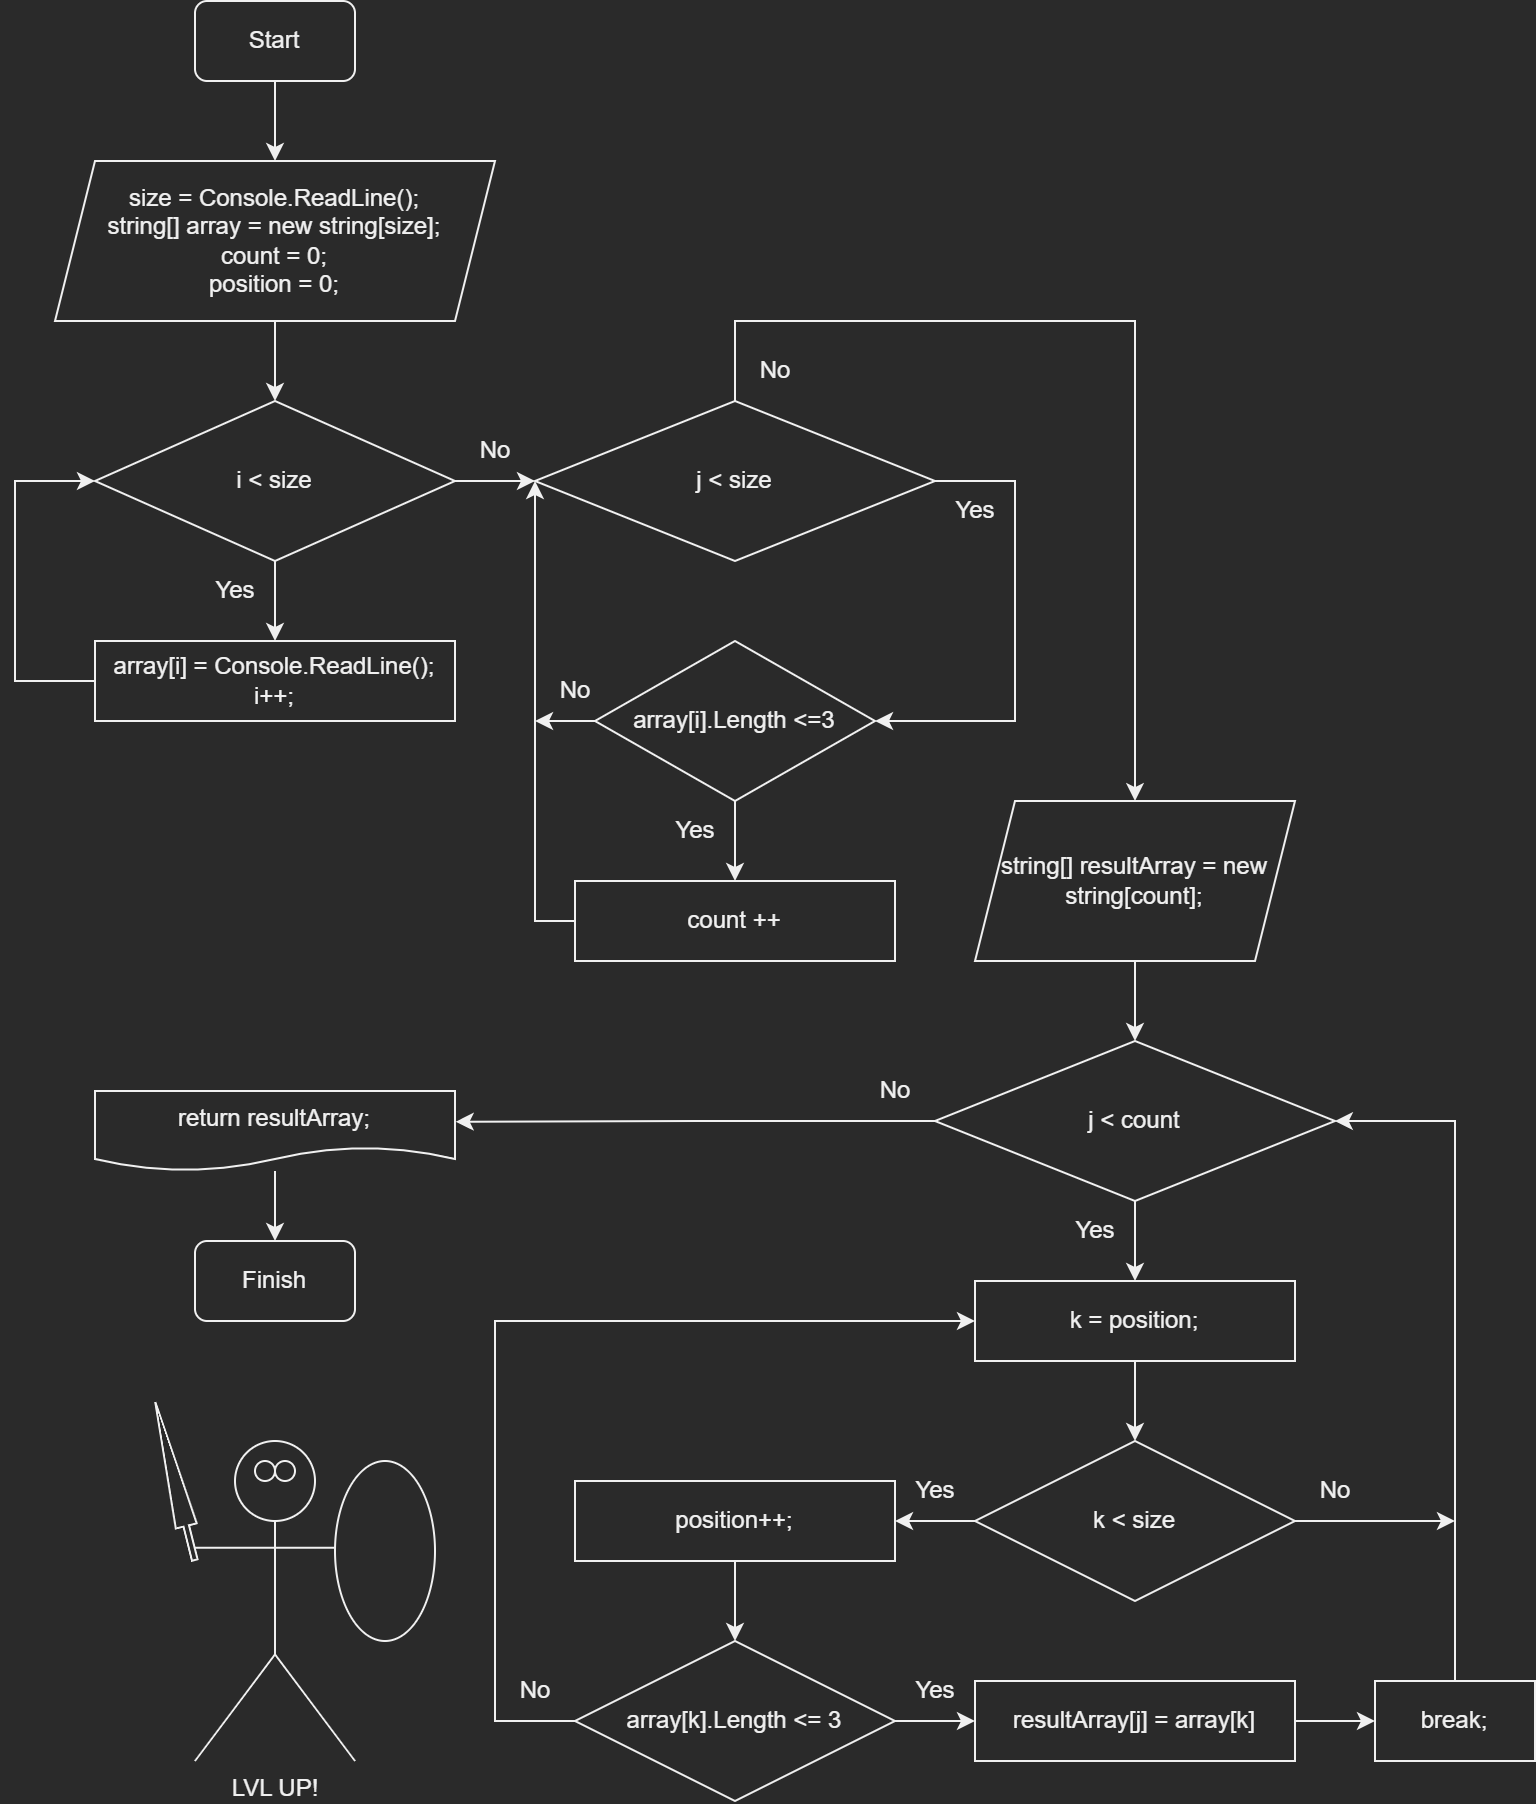

The diagram above was exported from draw.io. Its source (the exported page's mxGraphModel, read from the mxfile embedded in the PNG):
<mxGraphModel dx="760" dy="401" grid="1" gridSize="10" guides="1" tooltips="1" connect="1" arrows="1" fold="1" page="1" pageScale="1" pageWidth="827" pageHeight="1169" math="0" shadow="0">
  <root>
    <mxCell id="WIyWlLk6GJQsqaUBKTNV-0" />
    <mxCell id="WIyWlLk6GJQsqaUBKTNV-1" parent="WIyWlLk6GJQsqaUBKTNV-0" />
    <mxCell id="HTItFSVDpGJs_SU4J9qf-0" value="" style="edgeStyle=orthogonalEdgeStyle;rounded=0;orthogonalLoop=1;jettySize=auto;html=1;" edge="1" parent="WIyWlLk6GJQsqaUBKTNV-1" source="HTItFSVDpGJs_SU4J9qf-1" target="HTItFSVDpGJs_SU4J9qf-3">
      <mxGeometry relative="1" as="geometry" />
    </mxCell>
    <mxCell id="HTItFSVDpGJs_SU4J9qf-1" value="Start" style="rounded=1;whiteSpace=wrap;html=1;" vertex="1" parent="WIyWlLk6GJQsqaUBKTNV-1">
      <mxGeometry x="130" y="40" width="80" height="40" as="geometry" />
    </mxCell>
    <mxCell id="HTItFSVDpGJs_SU4J9qf-2" value="" style="edgeStyle=orthogonalEdgeStyle;rounded=0;orthogonalLoop=1;jettySize=auto;html=1;" edge="1" parent="WIyWlLk6GJQsqaUBKTNV-1" source="HTItFSVDpGJs_SU4J9qf-3" target="HTItFSVDpGJs_SU4J9qf-6">
      <mxGeometry relative="1" as="geometry" />
    </mxCell>
    <mxCell id="HTItFSVDpGJs_SU4J9qf-3" value="size = Console.ReadLine();&lt;br&gt;string[] array = new string[size];&lt;br&gt;count = 0;&lt;br&gt;position = 0;" style="shape=parallelogram;perimeter=parallelogramPerimeter;whiteSpace=wrap;html=1;fixedSize=1;" vertex="1" parent="WIyWlLk6GJQsqaUBKTNV-1">
      <mxGeometry x="60" y="120" width="220" height="80" as="geometry" />
    </mxCell>
    <mxCell id="HTItFSVDpGJs_SU4J9qf-33" style="edgeStyle=orthogonalEdgeStyle;rounded=0;orthogonalLoop=1;jettySize=auto;html=1;entryX=0.5;entryY=0;entryDx=0;entryDy=0;" edge="1" parent="WIyWlLk6GJQsqaUBKTNV-1" source="HTItFSVDpGJs_SU4J9qf-6" target="HTItFSVDpGJs_SU4J9qf-29">
      <mxGeometry relative="1" as="geometry" />
    </mxCell>
    <mxCell id="HTItFSVDpGJs_SU4J9qf-35" style="edgeStyle=orthogonalEdgeStyle;rounded=0;orthogonalLoop=1;jettySize=auto;html=1;exitX=1;exitY=0.5;exitDx=0;exitDy=0;entryX=0;entryY=0.5;entryDx=0;entryDy=0;" edge="1" parent="WIyWlLk6GJQsqaUBKTNV-1" source="HTItFSVDpGJs_SU4J9qf-6" target="HTItFSVDpGJs_SU4J9qf-20">
      <mxGeometry relative="1" as="geometry" />
    </mxCell>
    <mxCell id="HTItFSVDpGJs_SU4J9qf-6" value="i &amp;lt; size" style="rhombus;whiteSpace=wrap;html=1;" vertex="1" parent="WIyWlLk6GJQsqaUBKTNV-1">
      <mxGeometry x="80" y="240" width="180" height="80" as="geometry" />
    </mxCell>
    <mxCell id="HTItFSVDpGJs_SU4J9qf-17" value="No" style="text;html=1;align=center;verticalAlign=middle;resizable=0;points=[];autosize=1;strokeColor=none;fillColor=none;" vertex="1" parent="WIyWlLk6GJQsqaUBKTNV-1">
      <mxGeometry x="260" y="250" width="40" height="30" as="geometry" />
    </mxCell>
    <mxCell id="HTItFSVDpGJs_SU4J9qf-69" style="edgeStyle=orthogonalEdgeStyle;rounded=0;orthogonalLoop=1;jettySize=auto;html=1;exitX=1;exitY=0.5;exitDx=0;exitDy=0;entryX=1;entryY=0.5;entryDx=0;entryDy=0;" edge="1" parent="WIyWlLk6GJQsqaUBKTNV-1" source="HTItFSVDpGJs_SU4J9qf-20" target="HTItFSVDpGJs_SU4J9qf-64">
      <mxGeometry relative="1" as="geometry">
        <mxPoint x="490" y="410" as="targetPoint" />
        <Array as="points">
          <mxPoint x="540" y="280" />
          <mxPoint x="540" y="400" />
        </Array>
      </mxGeometry>
    </mxCell>
    <mxCell id="HTItFSVDpGJs_SU4J9qf-76" style="edgeStyle=orthogonalEdgeStyle;rounded=0;orthogonalLoop=1;jettySize=auto;html=1;exitX=0.5;exitY=0;exitDx=0;exitDy=0;entryX=0.5;entryY=0;entryDx=0;entryDy=0;" edge="1" parent="WIyWlLk6GJQsqaUBKTNV-1" source="HTItFSVDpGJs_SU4J9qf-20" target="HTItFSVDpGJs_SU4J9qf-75">
      <mxGeometry relative="1" as="geometry">
        <mxPoint x="690" y="180" as="targetPoint" />
        <Array as="points">
          <mxPoint x="400" y="200" />
          <mxPoint x="600" y="200" />
          <mxPoint x="600" y="440" />
        </Array>
      </mxGeometry>
    </mxCell>
    <mxCell id="HTItFSVDpGJs_SU4J9qf-20" value="j &amp;lt; size" style="rhombus;whiteSpace=wrap;html=1;" vertex="1" parent="WIyWlLk6GJQsqaUBKTNV-1">
      <mxGeometry x="300" y="240" width="200" height="80" as="geometry" />
    </mxCell>
    <mxCell id="HTItFSVDpGJs_SU4J9qf-38" style="edgeStyle=orthogonalEdgeStyle;rounded=0;orthogonalLoop=1;jettySize=auto;html=1;" edge="1" parent="WIyWlLk6GJQsqaUBKTNV-1" source="HTItFSVDpGJs_SU4J9qf-22">
      <mxGeometry relative="1" as="geometry">
        <mxPoint x="300" y="280" as="targetPoint" />
      </mxGeometry>
    </mxCell>
    <mxCell id="HTItFSVDpGJs_SU4J9qf-22" value="count ++" style="rounded=0;whiteSpace=wrap;html=1;" vertex="1" parent="WIyWlLk6GJQsqaUBKTNV-1">
      <mxGeometry x="320" y="480" width="160" height="40" as="geometry" />
    </mxCell>
    <mxCell id="HTItFSVDpGJs_SU4J9qf-23" value="Yes" style="text;html=1;align=center;verticalAlign=middle;resizable=0;points=[];autosize=1;strokeColor=none;fillColor=none;" vertex="1" parent="WIyWlLk6GJQsqaUBKTNV-1">
      <mxGeometry x="130" y="320" width="40" height="30" as="geometry" />
    </mxCell>
    <mxCell id="HTItFSVDpGJs_SU4J9qf-107" style="edgeStyle=orthogonalEdgeStyle;rounded=0;orthogonalLoop=1;jettySize=auto;html=1;entryX=0.5;entryY=0;entryDx=0;entryDy=0;" edge="1" parent="WIyWlLk6GJQsqaUBKTNV-1" source="HTItFSVDpGJs_SU4J9qf-27" target="HTItFSVDpGJs_SU4J9qf-28">
      <mxGeometry relative="1" as="geometry" />
    </mxCell>
    <mxCell id="HTItFSVDpGJs_SU4J9qf-27" value="return resultArray;" style="shape=document;whiteSpace=wrap;html=1;boundedLbl=1;" vertex="1" parent="WIyWlLk6GJQsqaUBKTNV-1">
      <mxGeometry x="80" y="585" width="180" height="40" as="geometry" />
    </mxCell>
    <mxCell id="HTItFSVDpGJs_SU4J9qf-28" value="Finish" style="rounded=1;whiteSpace=wrap;html=1;" vertex="1" parent="WIyWlLk6GJQsqaUBKTNV-1">
      <mxGeometry x="130" y="660" width="80" height="40" as="geometry" />
    </mxCell>
    <mxCell id="HTItFSVDpGJs_SU4J9qf-34" style="edgeStyle=orthogonalEdgeStyle;rounded=0;orthogonalLoop=1;jettySize=auto;html=1;exitX=0;exitY=0.5;exitDx=0;exitDy=0;entryX=0;entryY=0.5;entryDx=0;entryDy=0;" edge="1" parent="WIyWlLk6GJQsqaUBKTNV-1" source="HTItFSVDpGJs_SU4J9qf-29" target="HTItFSVDpGJs_SU4J9qf-6">
      <mxGeometry relative="1" as="geometry">
        <mxPoint x="50" y="390.0344827586207" as="targetPoint" />
        <Array as="points">
          <mxPoint x="40" y="380" />
          <mxPoint x="40" y="280" />
        </Array>
      </mxGeometry>
    </mxCell>
    <mxCell id="HTItFSVDpGJs_SU4J9qf-29" value="array[i] = Console.ReadLine();&lt;br&gt;i++;" style="rounded=0;whiteSpace=wrap;html=1;" vertex="1" parent="WIyWlLk6GJQsqaUBKTNV-1">
      <mxGeometry x="80" y="360" width="180" height="40" as="geometry" />
    </mxCell>
    <mxCell id="HTItFSVDpGJs_SU4J9qf-39" value="Yes" style="text;html=1;align=center;verticalAlign=middle;resizable=0;points=[];autosize=1;strokeColor=none;fillColor=none;" vertex="1" parent="WIyWlLk6GJQsqaUBKTNV-1">
      <mxGeometry x="500" y="280" width="40" height="30" as="geometry" />
    </mxCell>
    <mxCell id="HTItFSVDpGJs_SU4J9qf-94" style="edgeStyle=orthogonalEdgeStyle;rounded=0;orthogonalLoop=1;jettySize=auto;html=1;entryX=0.5;entryY=0;entryDx=0;entryDy=0;" edge="1" parent="WIyWlLk6GJQsqaUBKTNV-1" source="HTItFSVDpGJs_SU4J9qf-42" target="HTItFSVDpGJs_SU4J9qf-86">
      <mxGeometry relative="1" as="geometry" />
    </mxCell>
    <mxCell id="HTItFSVDpGJs_SU4J9qf-106" style="edgeStyle=orthogonalEdgeStyle;rounded=0;orthogonalLoop=1;jettySize=auto;html=1;entryX=1.002;entryY=0.384;entryDx=0;entryDy=0;entryPerimeter=0;" edge="1" parent="WIyWlLk6GJQsqaUBKTNV-1" source="HTItFSVDpGJs_SU4J9qf-42" target="HTItFSVDpGJs_SU4J9qf-27">
      <mxGeometry relative="1" as="geometry" />
    </mxCell>
    <mxCell id="HTItFSVDpGJs_SU4J9qf-42" value="j &amp;lt; count" style="rhombus;whiteSpace=wrap;html=1;" vertex="1" parent="WIyWlLk6GJQsqaUBKTNV-1">
      <mxGeometry x="500" y="560" width="200" height="80" as="geometry" />
    </mxCell>
    <mxCell id="HTItFSVDpGJs_SU4J9qf-100" style="edgeStyle=orthogonalEdgeStyle;rounded=0;orthogonalLoop=1;jettySize=auto;html=1;entryX=0;entryY=0.5;entryDx=0;entryDy=0;" edge="1" parent="WIyWlLk6GJQsqaUBKTNV-1" source="HTItFSVDpGJs_SU4J9qf-44" target="HTItFSVDpGJs_SU4J9qf-85">
      <mxGeometry relative="1" as="geometry" />
    </mxCell>
    <mxCell id="HTItFSVDpGJs_SU4J9qf-44" value="resultArray[j] = array[k]" style="rounded=0;whiteSpace=wrap;html=1;" vertex="1" parent="WIyWlLk6GJQsqaUBKTNV-1">
      <mxGeometry x="520" y="880" width="160" height="40" as="geometry" />
    </mxCell>
    <mxCell id="HTItFSVDpGJs_SU4J9qf-88" style="edgeStyle=orthogonalEdgeStyle;rounded=0;orthogonalLoop=1;jettySize=auto;html=1;entryX=1;entryY=0.5;entryDx=0;entryDy=0;" edge="1" parent="WIyWlLk6GJQsqaUBKTNV-1" source="HTItFSVDpGJs_SU4J9qf-47" target="HTItFSVDpGJs_SU4J9qf-81">
      <mxGeometry relative="1" as="geometry" />
    </mxCell>
    <mxCell id="HTItFSVDpGJs_SU4J9qf-102" style="edgeStyle=orthogonalEdgeStyle;rounded=0;orthogonalLoop=1;jettySize=auto;html=1;" edge="1" parent="WIyWlLk6GJQsqaUBKTNV-1" source="HTItFSVDpGJs_SU4J9qf-47">
      <mxGeometry relative="1" as="geometry">
        <mxPoint x="760" y="800" as="targetPoint" />
      </mxGeometry>
    </mxCell>
    <mxCell id="HTItFSVDpGJs_SU4J9qf-47" value="k &amp;lt; size" style="rhombus;whiteSpace=wrap;html=1;" vertex="1" parent="WIyWlLk6GJQsqaUBKTNV-1">
      <mxGeometry x="520" y="760" width="160" height="80" as="geometry" />
    </mxCell>
    <mxCell id="HTItFSVDpGJs_SU4J9qf-66" style="edgeStyle=orthogonalEdgeStyle;rounded=0;orthogonalLoop=1;jettySize=auto;html=1;entryX=0.5;entryY=0;entryDx=0;entryDy=0;" edge="1" parent="WIyWlLk6GJQsqaUBKTNV-1" source="HTItFSVDpGJs_SU4J9qf-64" target="HTItFSVDpGJs_SU4J9qf-22">
      <mxGeometry relative="1" as="geometry" />
    </mxCell>
    <mxCell id="HTItFSVDpGJs_SU4J9qf-93" style="edgeStyle=orthogonalEdgeStyle;rounded=0;orthogonalLoop=1;jettySize=auto;html=1;" edge="1" parent="WIyWlLk6GJQsqaUBKTNV-1" source="HTItFSVDpGJs_SU4J9qf-64">
      <mxGeometry relative="1" as="geometry">
        <mxPoint x="300" y="400" as="targetPoint" />
      </mxGeometry>
    </mxCell>
    <mxCell id="HTItFSVDpGJs_SU4J9qf-64" value="array[i].Length &amp;lt;=3" style="rhombus;whiteSpace=wrap;html=1;" vertex="1" parent="WIyWlLk6GJQsqaUBKTNV-1">
      <mxGeometry x="330" y="360" width="140" height="80" as="geometry" />
    </mxCell>
    <mxCell id="HTItFSVDpGJs_SU4J9qf-71" value="Yes" style="text;html=1;align=center;verticalAlign=middle;resizable=0;points=[];autosize=1;strokeColor=none;fillColor=none;" vertex="1" parent="WIyWlLk6GJQsqaUBKTNV-1">
      <mxGeometry x="360" y="440" width="40" height="30" as="geometry" />
    </mxCell>
    <mxCell id="HTItFSVDpGJs_SU4J9qf-72" value="No" style="text;html=1;align=center;verticalAlign=middle;resizable=0;points=[];autosize=1;strokeColor=none;fillColor=none;" vertex="1" parent="WIyWlLk6GJQsqaUBKTNV-1">
      <mxGeometry x="300" y="370" width="40" height="30" as="geometry" />
    </mxCell>
    <mxCell id="HTItFSVDpGJs_SU4J9qf-73" value="No" style="text;html=1;align=center;verticalAlign=middle;resizable=0;points=[];autosize=1;strokeColor=none;fillColor=none;" vertex="1" parent="WIyWlLk6GJQsqaUBKTNV-1">
      <mxGeometry x="400" y="210" width="40" height="30" as="geometry" />
    </mxCell>
    <mxCell id="HTItFSVDpGJs_SU4J9qf-77" style="edgeStyle=orthogonalEdgeStyle;rounded=0;orthogonalLoop=1;jettySize=auto;html=1;entryX=0.5;entryY=0;entryDx=0;entryDy=0;" edge="1" parent="WIyWlLk6GJQsqaUBKTNV-1" source="HTItFSVDpGJs_SU4J9qf-75" target="HTItFSVDpGJs_SU4J9qf-42">
      <mxGeometry relative="1" as="geometry" />
    </mxCell>
    <mxCell id="HTItFSVDpGJs_SU4J9qf-75" value="string[] resultArray = new string[count];" style="shape=parallelogram;perimeter=parallelogramPerimeter;whiteSpace=wrap;html=1;fixedSize=1;" vertex="1" parent="WIyWlLk6GJQsqaUBKTNV-1">
      <mxGeometry x="520" y="440" width="160" height="80" as="geometry" />
    </mxCell>
    <mxCell id="HTItFSVDpGJs_SU4J9qf-96" style="edgeStyle=orthogonalEdgeStyle;rounded=0;orthogonalLoop=1;jettySize=auto;html=1;entryX=0;entryY=0.5;entryDx=0;entryDy=0;" edge="1" parent="WIyWlLk6GJQsqaUBKTNV-1" source="HTItFSVDpGJs_SU4J9qf-79" target="HTItFSVDpGJs_SU4J9qf-86">
      <mxGeometry relative="1" as="geometry">
        <mxPoint x="290" y="770" as="targetPoint" />
        <Array as="points">
          <mxPoint x="280" y="900" />
          <mxPoint x="280" y="700" />
        </Array>
      </mxGeometry>
    </mxCell>
    <mxCell id="HTItFSVDpGJs_SU4J9qf-99" style="edgeStyle=orthogonalEdgeStyle;rounded=0;orthogonalLoop=1;jettySize=auto;html=1;entryX=0;entryY=0.5;entryDx=0;entryDy=0;" edge="1" parent="WIyWlLk6GJQsqaUBKTNV-1" source="HTItFSVDpGJs_SU4J9qf-79" target="HTItFSVDpGJs_SU4J9qf-44">
      <mxGeometry relative="1" as="geometry" />
    </mxCell>
    <mxCell id="HTItFSVDpGJs_SU4J9qf-79" value="array[k].Length &amp;lt;= 3" style="rhombus;whiteSpace=wrap;html=1;" vertex="1" parent="WIyWlLk6GJQsqaUBKTNV-1">
      <mxGeometry x="320" y="860" width="160" height="80" as="geometry" />
    </mxCell>
    <mxCell id="HTItFSVDpGJs_SU4J9qf-89" style="edgeStyle=orthogonalEdgeStyle;rounded=0;orthogonalLoop=1;jettySize=auto;html=1;" edge="1" parent="WIyWlLk6GJQsqaUBKTNV-1" source="HTItFSVDpGJs_SU4J9qf-81">
      <mxGeometry relative="1" as="geometry">
        <mxPoint x="400" y="860" as="targetPoint" />
      </mxGeometry>
    </mxCell>
    <mxCell id="HTItFSVDpGJs_SU4J9qf-81" value="position++;" style="rounded=0;whiteSpace=wrap;html=1;" vertex="1" parent="WIyWlLk6GJQsqaUBKTNV-1">
      <mxGeometry x="320" y="780" width="160" height="40" as="geometry" />
    </mxCell>
    <mxCell id="HTItFSVDpGJs_SU4J9qf-101" style="edgeStyle=orthogonalEdgeStyle;rounded=0;orthogonalLoop=1;jettySize=auto;html=1;" edge="1" parent="WIyWlLk6GJQsqaUBKTNV-1" source="HTItFSVDpGJs_SU4J9qf-85" target="HTItFSVDpGJs_SU4J9qf-42">
      <mxGeometry relative="1" as="geometry">
        <mxPoint x="730" y="670" as="targetPoint" />
        <Array as="points">
          <mxPoint x="760" y="600" />
        </Array>
      </mxGeometry>
    </mxCell>
    <mxCell id="HTItFSVDpGJs_SU4J9qf-85" value="break;" style="rounded=0;whiteSpace=wrap;html=1;" vertex="1" parent="WIyWlLk6GJQsqaUBKTNV-1">
      <mxGeometry x="720" y="880" width="80" height="40" as="geometry" />
    </mxCell>
    <mxCell id="HTItFSVDpGJs_SU4J9qf-95" style="edgeStyle=orthogonalEdgeStyle;rounded=0;orthogonalLoop=1;jettySize=auto;html=1;entryX=0.5;entryY=0;entryDx=0;entryDy=0;" edge="1" parent="WIyWlLk6GJQsqaUBKTNV-1" source="HTItFSVDpGJs_SU4J9qf-86" target="HTItFSVDpGJs_SU4J9qf-47">
      <mxGeometry relative="1" as="geometry" />
    </mxCell>
    <mxCell id="HTItFSVDpGJs_SU4J9qf-86" value="k = position;" style="rounded=0;whiteSpace=wrap;html=1;" vertex="1" parent="WIyWlLk6GJQsqaUBKTNV-1">
      <mxGeometry x="520" y="680" width="160" height="40" as="geometry" />
    </mxCell>
    <mxCell id="HTItFSVDpGJs_SU4J9qf-90" value="LVL UP!" style="shape=umlActor;verticalLabelPosition=bottom;verticalAlign=top;html=1;outlineConnect=0;" vertex="1" parent="WIyWlLk6GJQsqaUBKTNV-1">
      <mxGeometry x="130" y="760" width="80" height="160" as="geometry" />
    </mxCell>
    <mxCell id="HTItFSVDpGJs_SU4J9qf-91" value="" style="shape=flexArrow;endArrow=classic;html=1;rounded=0;endWidth=7.0630202140309155;endSize=20.96551724137931;width=2.7586206896551726;" edge="1" parent="WIyWlLk6GJQsqaUBKTNV-1">
      <mxGeometry width="50" height="50" relative="1" as="geometry">
        <mxPoint x="130" y="820" as="sourcePoint" />
        <mxPoint x="110" y="740" as="targetPoint" />
      </mxGeometry>
    </mxCell>
    <mxCell id="HTItFSVDpGJs_SU4J9qf-92" value="" style="ellipse;whiteSpace=wrap;html=1;" vertex="1" parent="WIyWlLk6GJQsqaUBKTNV-1">
      <mxGeometry x="200" y="770" width="50" height="90" as="geometry" />
    </mxCell>
    <mxCell id="HTItFSVDpGJs_SU4J9qf-103" value="Yes" style="text;html=1;align=center;verticalAlign=middle;resizable=0;points=[];autosize=1;strokeColor=none;fillColor=none;" vertex="1" parent="WIyWlLk6GJQsqaUBKTNV-1">
      <mxGeometry x="560" y="640" width="40" height="30" as="geometry" />
    </mxCell>
    <mxCell id="HTItFSVDpGJs_SU4J9qf-104" value="No" style="text;html=1;align=center;verticalAlign=middle;resizable=0;points=[];autosize=1;strokeColor=none;fillColor=none;" vertex="1" parent="WIyWlLk6GJQsqaUBKTNV-1">
      <mxGeometry x="680" y="770" width="40" height="30" as="geometry" />
    </mxCell>
    <mxCell id="HTItFSVDpGJs_SU4J9qf-105" value="No" style="text;html=1;align=center;verticalAlign=middle;resizable=0;points=[];autosize=1;strokeColor=none;fillColor=none;" vertex="1" parent="WIyWlLk6GJQsqaUBKTNV-1">
      <mxGeometry x="460" y="570" width="40" height="30" as="geometry" />
    </mxCell>
    <mxCell id="HTItFSVDpGJs_SU4J9qf-109" value="" style="ellipse;whiteSpace=wrap;html=1;" vertex="1" parent="WIyWlLk6GJQsqaUBKTNV-1">
      <mxGeometry x="160" y="770" width="10" height="10" as="geometry" />
    </mxCell>
    <mxCell id="HTItFSVDpGJs_SU4J9qf-110" value="" style="ellipse;whiteSpace=wrap;html=1;" vertex="1" parent="WIyWlLk6GJQsqaUBKTNV-1">
      <mxGeometry x="170" y="770" width="10" height="10" as="geometry" />
    </mxCell>
    <mxCell id="HTItFSVDpGJs_SU4J9qf-112" value="Yes" style="text;html=1;align=center;verticalAlign=middle;resizable=0;points=[];autosize=1;strokeColor=none;fillColor=none;" vertex="1" parent="WIyWlLk6GJQsqaUBKTNV-1">
      <mxGeometry x="480" y="770" width="40" height="30" as="geometry" />
    </mxCell>
    <mxCell id="HTItFSVDpGJs_SU4J9qf-113" value="Yes" style="text;html=1;align=center;verticalAlign=middle;resizable=0;points=[];autosize=1;strokeColor=none;fillColor=none;" vertex="1" parent="WIyWlLk6GJQsqaUBKTNV-1">
      <mxGeometry x="480" y="870" width="40" height="30" as="geometry" />
    </mxCell>
    <mxCell id="HTItFSVDpGJs_SU4J9qf-114" value="No" style="text;html=1;align=center;verticalAlign=middle;resizable=0;points=[];autosize=1;strokeColor=none;fillColor=none;" vertex="1" parent="WIyWlLk6GJQsqaUBKTNV-1">
      <mxGeometry x="280" y="870" width="40" height="30" as="geometry" />
    </mxCell>
  </root>
</mxGraphModel>